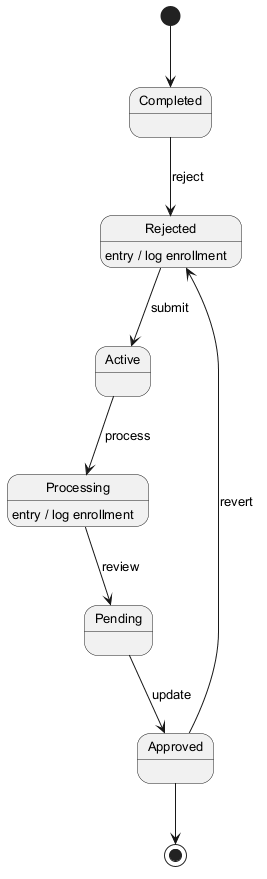

The diagram above was rendered by PlantUML. Its source (embedded in the PNG):
@startuml
skinparam defaultFontSize 13
[*] --> Completed
Completed --> Rejected : reject
Rejected --> Active : submit
Rejected : entry / log enrollment
Active --> Processing : process
Processing --> Pending : review
Processing : entry / log enrollment
Pending --> Approved : update
Approved --> Rejected : revert
Approved --> [*]
@enduml